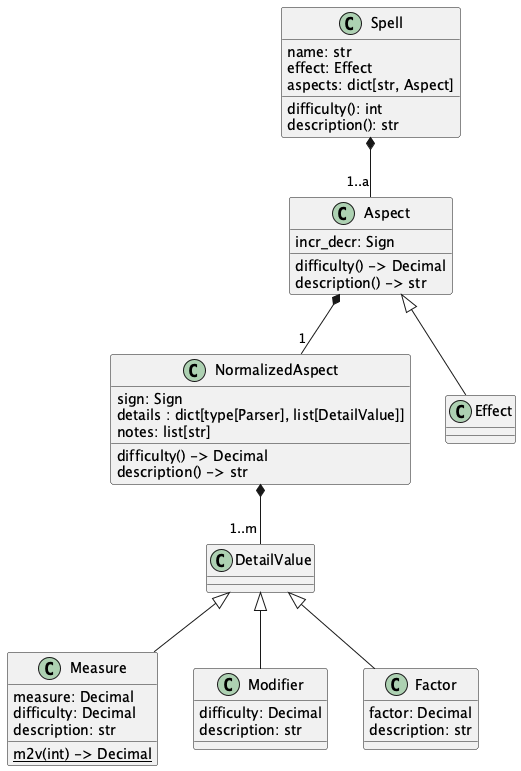

The diagram above was rendered by PlantUML. Its source (embedded in the PNG):
@startuml
'https://plantuml.com/class-diagram

class Spell {
    name: str
    effect: Effect
    aspects: dict[str, Aspect]
    difficulty(): int
    description(): str
}
class Aspect {
    incr_decr: Sign
    difficulty() -> Decimal
    description() -> str
}
class NormalizedAspect {
    sign: Sign
    details : dict[type[Parser], list[DetailValue]]
    notes: list[str]
    difficulty() -> Decimal
    description() -> str
}
class Effect
Aspect <|-- Effect

class DetailValue

class Measure {
    measure: Decimal
    difficulty: Decimal
    description: str
    {static} m2v(int) -> Decimal
}
DetailValue <|-- Measure
class Modifier {
    difficulty: Decimal
    description: str
}
DetailValue <|-- Modifier
class Factor {
    factor: Decimal
    description: str
}
DetailValue <|-- Factor

Spell *-- "1..a" Aspect
Aspect *-- "1" NormalizedAspect
NormalizedAspect *-- "1..m" DetailValue
@enduml